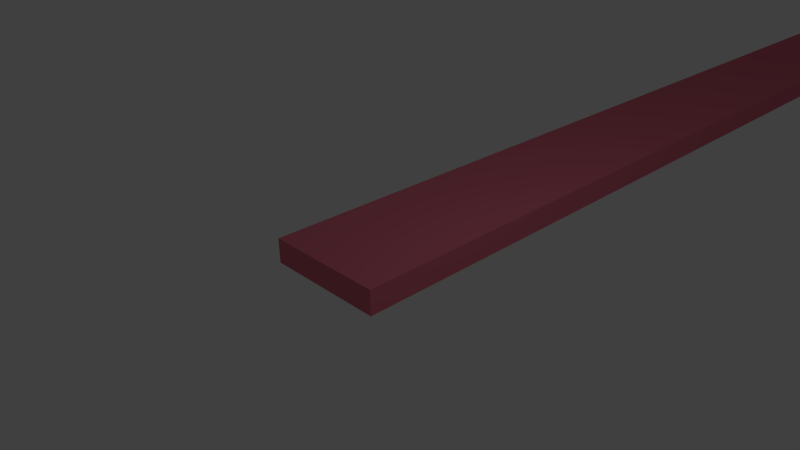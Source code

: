 # Source: platform.blend  (saved by Blender 2.57.0; exported with 4.5.12 LTS)
import bpy
from mathutils import Matrix  # noqa: F401  (used for matrix-valued properties, if any)

bpy.ops.wm.read_factory_settings(use_empty=True)
scene = bpy.context.scene
scene.name = 'Scene'

# ---- collections
col_collection_1 = bpy.data.collections.new('Collection 1'); scene.collection.children.link(col_collection_1)

# ---- materials (node trees are filled in below, after node groups)
mat_material_001 = bpy.data.materials.new('Material.001')
mat_material_001.alpha_threshold = 0.0
mat_material_001.use_transparent_shadow = False
mat_material_001.diffuse_color = (0.723, 0.1694, 0.234, 1.0)
mat_material_001.roughness = 0.5
mat_material_001.line_color = (0.0, 0.0, 0.0, 1.0)

# ---- material node trees

# ---- world
world_world = bpy.data.worlds.new('World'); scene.world = world_world
world_world.color = (0.05088, 0.05088, 0.05088)
world_world.use_sun_shadow = False
world_world.sun_shadow_jitter_overblur = 0.0
world_world.cycles.sampling_method = 'MANUAL'
world_world.cycles.sample_map_resolution = 256

# ---- cameras
cam_camera = bpy.data.cameras.new('Camera')
cam_camera.clip_end = 100.0
cam_camera.lens = 35.0
cam_camera.ortho_scale = 7.314
cam_camera.dof.focus_distance = 0.0
cam_camera.dof.aperture_fstop = 128.0

# ---- lights
light_lamp = bpy.data.lights.new('Lamp', 'POINT')
light_lamp.transmission_factor = 0.0
light_lamp.cutoff_distance = 30.0
light_lamp.energy = 100.0
light_lamp.shadow_buffer_clip_start = 1.001
light_lamp.shadow_soft_size = 1.0
light_lamp.shadow_maximum_resolution = 0.006
light_lamp.use_absolute_resolution = True
light_lamp.cycles.use_multiple_importance_sampling = False

# ---- meshes
me_cube = bpy.data.meshes.new('Cube')
me_cube.from_pydata([(1.0, 1.0, -1.0), (1.0, -1.0, -1.0), (-1.0, -1.0, -1.0), (-1.0, 1.0, -1.0), (1.0, 1.0, 1.0), (1.0, -1.0, 1.0), (-1.0, -1.0, 1.0), (-1.0, 1.0, 1.0)], [], [(0, 1, 2, 3), (4, 7, 6, 5), (0, 4, 5, 1), (1, 5, 6, 2), (2, 6, 7, 3), (4, 0, 3, 7)])
me_cube.materials.append(mat_material_001)
me_cube.use_remesh_preserve_volume = False
me_cube.use_remesh_preserve_attributes = False
me_cube.use_mirror_vertex_groups = False
me_cube.update()

# ---- objects
ob_cube = bpy.data.objects.new('Cube', me_cube)
ob_lamp = bpy.data.objects.new('Lamp', light_lamp)
ob_camera = bpy.data.objects.new('Camera', cam_camera)

# ---- transforms, parenting, visibility, modifiers, constraints
ob_cube.location = (0.0, 14.0, 0.0)
ob_cube.rotation_euler = (1.571, -0.0, 0.0)
ob_cube.scale = (1.0, 0.2, 15.0)
ob_cube.lock_rotations_4d = False
ob_cube.empty_display_type = 'ARROWS'
ob_cube.lineart.crease_threshold = 0.0
ob_lamp.location = (4.076, 1.005, 5.904)
ob_lamp.rotation_euler = (0.6503, 0.05522, 1.866)
ob_lamp.lock_rotations_4d = False
ob_lamp.empty_display_type = 'ARROWS'
ob_lamp.color = (0.0, 0.0, 0.0, 0.0)
ob_lamp.lineart.crease_threshold = 0.0
ob_camera.location = (7.481, -6.508, 5.344)
ob_camera.rotation_euler = (1.109, 0.01082, 0.8149)
ob_camera.lock_rotations_4d = False
ob_camera.empty_display_type = 'ARROWS'
ob_camera.color = (0.0, 0.0, 0.0, 0.0)
ob_camera.display_type = 'WIRE'
ob_camera.lineart.crease_threshold = 0.0

# ---- collection membership
col_collection_1.objects.link(ob_cube)
col_collection_1.objects.link(ob_lamp)
col_collection_1.objects.link(ob_camera)

# ---- scene / render settings (as saved in the file)
scene.camera = ob_camera
scene.frame_start = 1; scene.frame_end = 250; scene.frame_set(1)
scene.render.engine = 'BLENDER_EEVEE_NEXT'
scene.render.image_settings.color_mode = 'RGB'
scene.render.image_settings.compression = 90
scene.render.resolution_percentage = 50
scene.render.dither_intensity = 0.0
scene.render.bake_margin = 2
scene.render.bake_bias = 0.0
scene.cycles.use_denoising = False
scene.cycles.samples = 10
scene.cycles.sampling_pattern = 'TABULATED_SOBOL'
scene.cycles.light_sampling_threshold = 0.0
scene.cycles.use_adaptive_sampling = False
scene.cycles.use_light_tree = False
scene.cycles.blur_glossy = 0.0
scene.cycles.volume_bounces = 1
scene.cycles.pixel_filter_type = 'GAUSSIAN'
scene.cycles.sample_clamp_indirect = 0.0
scene.view_settings.view_transform = 'Standard'
bpy.context.view_layer.update()
